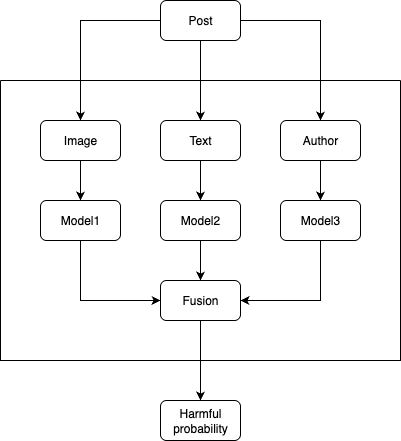

The diagram above was exported from draw.io. Its source (the exported page's mxGraphModel, read from the mxfile embedded in the PNG):
<mxGraphModel dx="976" dy="565" grid="1" gridSize="10" guides="1" tooltips="1" connect="1" arrows="1" fold="1" page="1" pageScale="1" pageWidth="850" pageHeight="1100" math="0" shadow="0">
  <root>
    <mxCell id="0" />
    <mxCell id="1" parent="0" />
    <mxCell id="s42ONqCnvufCmdt6-LnY-12" style="edgeStyle=orthogonalEdgeStyle;rounded=0;orthogonalLoop=1;jettySize=auto;html=1;exitX=0;exitY=0.5;exitDx=0;exitDy=0;entryX=0.5;entryY=0;entryDx=0;entryDy=0;" parent="1" source="s42ONqCnvufCmdt6-LnY-1" target="s42ONqCnvufCmdt6-LnY-2" edge="1">
      <mxGeometry relative="1" as="geometry" />
    </mxCell>
    <mxCell id="s42ONqCnvufCmdt6-LnY-13" style="edgeStyle=orthogonalEdgeStyle;rounded=0;orthogonalLoop=1;jettySize=auto;html=1;exitX=1;exitY=0.5;exitDx=0;exitDy=0;" parent="1" source="s42ONqCnvufCmdt6-LnY-1" target="s42ONqCnvufCmdt6-LnY-4" edge="1">
      <mxGeometry relative="1" as="geometry" />
    </mxCell>
    <mxCell id="s42ONqCnvufCmdt6-LnY-14" style="edgeStyle=orthogonalEdgeStyle;rounded=0;orthogonalLoop=1;jettySize=auto;html=1;exitX=0.5;exitY=1;exitDx=0;exitDy=0;" parent="1" source="s42ONqCnvufCmdt6-LnY-1" target="s42ONqCnvufCmdt6-LnY-3" edge="1">
      <mxGeometry relative="1" as="geometry" />
    </mxCell>
    <mxCell id="s42ONqCnvufCmdt6-LnY-1" value="Post" style="rounded=1;whiteSpace=wrap;html=1;" parent="1" vertex="1">
      <mxGeometry x="200" y="80" width="80" height="40" as="geometry" />
    </mxCell>
    <mxCell id="s42ONqCnvufCmdt6-LnY-5" value="" style="swimlane;startSize=0;" parent="1" vertex="1">
      <mxGeometry x="40" y="160" width="400" height="280" as="geometry" />
    </mxCell>
    <mxCell id="s42ONqCnvufCmdt6-LnY-19" style="edgeStyle=orthogonalEdgeStyle;rounded=0;orthogonalLoop=1;jettySize=auto;html=1;exitX=0.5;exitY=1;exitDx=0;exitDy=0;entryX=0;entryY=0.5;entryDx=0;entryDy=0;" parent="s42ONqCnvufCmdt6-LnY-5" source="s42ONqCnvufCmdt6-LnY-6" target="s42ONqCnvufCmdt6-LnY-10" edge="1">
      <mxGeometry relative="1" as="geometry" />
    </mxCell>
    <mxCell id="s42ONqCnvufCmdt6-LnY-6" value="Model1" style="rounded=1;whiteSpace=wrap;html=1;" parent="s42ONqCnvufCmdt6-LnY-5" vertex="1">
      <mxGeometry x="40" y="120" width="80" height="40" as="geometry" />
    </mxCell>
    <mxCell id="s42ONqCnvufCmdt6-LnY-18" style="edgeStyle=orthogonalEdgeStyle;rounded=0;orthogonalLoop=1;jettySize=auto;html=1;exitX=0.5;exitY=1;exitDx=0;exitDy=0;entryX=0.5;entryY=0;entryDx=0;entryDy=0;" parent="s42ONqCnvufCmdt6-LnY-5" source="s42ONqCnvufCmdt6-LnY-7" target="s42ONqCnvufCmdt6-LnY-10" edge="1">
      <mxGeometry relative="1" as="geometry" />
    </mxCell>
    <mxCell id="s42ONqCnvufCmdt6-LnY-7" value="Model2" style="rounded=1;whiteSpace=wrap;html=1;" parent="s42ONqCnvufCmdt6-LnY-5" vertex="1">
      <mxGeometry x="160" y="120" width="80" height="40" as="geometry" />
    </mxCell>
    <mxCell id="s42ONqCnvufCmdt6-LnY-21" style="edgeStyle=orthogonalEdgeStyle;rounded=0;orthogonalLoop=1;jettySize=auto;html=1;exitX=0.5;exitY=1;exitDx=0;exitDy=0;entryX=1;entryY=0.5;entryDx=0;entryDy=0;" parent="s42ONqCnvufCmdt6-LnY-5" source="s42ONqCnvufCmdt6-LnY-8" target="s42ONqCnvufCmdt6-LnY-10" edge="1">
      <mxGeometry relative="1" as="geometry" />
    </mxCell>
    <mxCell id="s42ONqCnvufCmdt6-LnY-8" value="Model3" style="rounded=1;whiteSpace=wrap;html=1;" parent="s42ONqCnvufCmdt6-LnY-5" vertex="1">
      <mxGeometry x="280" y="120" width="80" height="40" as="geometry" />
    </mxCell>
    <mxCell id="s42ONqCnvufCmdt6-LnY-10" value="Fusion" style="rounded=1;whiteSpace=wrap;html=1;" parent="s42ONqCnvufCmdt6-LnY-5" vertex="1">
      <mxGeometry x="160" y="200" width="80" height="40" as="geometry" />
    </mxCell>
    <mxCell id="s42ONqCnvufCmdt6-LnY-2" value="Image" style="rounded=1;whiteSpace=wrap;html=1;" parent="s42ONqCnvufCmdt6-LnY-5" vertex="1">
      <mxGeometry x="40" y="40" width="80" height="40" as="geometry" />
    </mxCell>
    <mxCell id="s42ONqCnvufCmdt6-LnY-15" style="edgeStyle=orthogonalEdgeStyle;rounded=0;orthogonalLoop=1;jettySize=auto;html=1;exitX=0.5;exitY=1;exitDx=0;exitDy=0;entryX=0.5;entryY=0;entryDx=0;entryDy=0;" parent="s42ONqCnvufCmdt6-LnY-5" source="s42ONqCnvufCmdt6-LnY-2" target="s42ONqCnvufCmdt6-LnY-6" edge="1">
      <mxGeometry relative="1" as="geometry" />
    </mxCell>
    <mxCell id="s42ONqCnvufCmdt6-LnY-3" value="Text" style="rounded=1;whiteSpace=wrap;html=1;" parent="s42ONqCnvufCmdt6-LnY-5" vertex="1">
      <mxGeometry x="160" y="40" width="80" height="40" as="geometry" />
    </mxCell>
    <mxCell id="s42ONqCnvufCmdt6-LnY-16" style="edgeStyle=orthogonalEdgeStyle;rounded=0;orthogonalLoop=1;jettySize=auto;html=1;exitX=0.5;exitY=1;exitDx=0;exitDy=0;entryX=0.5;entryY=0;entryDx=0;entryDy=0;" parent="s42ONqCnvufCmdt6-LnY-5" source="s42ONqCnvufCmdt6-LnY-3" target="s42ONqCnvufCmdt6-LnY-7" edge="1">
      <mxGeometry relative="1" as="geometry" />
    </mxCell>
    <mxCell id="s42ONqCnvufCmdt6-LnY-4" value="Author" style="rounded=1;whiteSpace=wrap;html=1;" parent="s42ONqCnvufCmdt6-LnY-5" vertex="1">
      <mxGeometry x="280" y="40" width="80" height="40" as="geometry" />
    </mxCell>
    <mxCell id="s42ONqCnvufCmdt6-LnY-17" style="edgeStyle=orthogonalEdgeStyle;rounded=0;orthogonalLoop=1;jettySize=auto;html=1;exitX=0.5;exitY=1;exitDx=0;exitDy=0;entryX=0.5;entryY=0;entryDx=0;entryDy=0;" parent="s42ONqCnvufCmdt6-LnY-5" source="s42ONqCnvufCmdt6-LnY-4" target="s42ONqCnvufCmdt6-LnY-8" edge="1">
      <mxGeometry relative="1" as="geometry" />
    </mxCell>
    <mxCell id="s42ONqCnvufCmdt6-LnY-11" value="Harmful probability" style="rounded=1;whiteSpace=wrap;html=1;" parent="1" vertex="1">
      <mxGeometry x="200" y="480" width="80" height="40" as="geometry" />
    </mxCell>
    <mxCell id="s42ONqCnvufCmdt6-LnY-22" style="edgeStyle=orthogonalEdgeStyle;rounded=0;orthogonalLoop=1;jettySize=auto;html=1;exitX=0.5;exitY=1;exitDx=0;exitDy=0;" parent="1" source="s42ONqCnvufCmdt6-LnY-10" target="s42ONqCnvufCmdt6-LnY-11" edge="1">
      <mxGeometry relative="1" as="geometry" />
    </mxCell>
  </root>
</mxGraphModel>